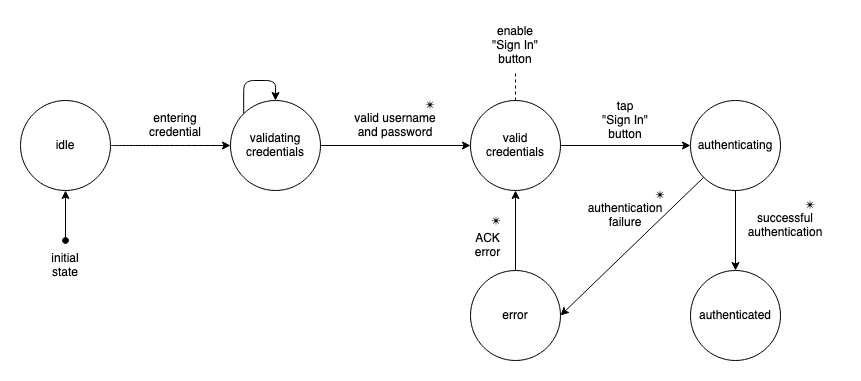

The diagram above was exported from draw.io. Its source (the exported page's mxGraphModel, read from the mxfile embedded in the PNG):
<mxGraphModel dx="794" dy="489" grid="1" gridSize="10" guides="1" tooltips="1" connect="1" arrows="1" fold="1" page="1" pageScale="1" pageWidth="850" pageHeight="1100" math="0" shadow="0">
  <root>
    <mxCell id="0" />
    <mxCell id="1" parent="0" />
    <mxCell id="015Rcw2_Didow68VoSAw-1" value="&lt;div&gt;idle&lt;/div&gt;" style="ellipse;whiteSpace=wrap;html=1;aspect=fixed;" parent="1" vertex="1">
      <mxGeometry x="30" y="150" width="90" height="90" as="geometry" />
    </mxCell>
    <mxCell id="015Rcw2_Didow68VoSAw-2" value="&lt;div&gt;validating&lt;/div&gt;&lt;div&gt;credentials&lt;br&gt;&lt;/div&gt;" style="ellipse;whiteSpace=wrap;html=1;aspect=fixed;" parent="1" vertex="1">
      <mxGeometry x="240" y="150" width="90" height="90" as="geometry" />
    </mxCell>
    <mxCell id="015Rcw2_Didow68VoSAw-3" value="&lt;div&gt;valid&lt;/div&gt;&lt;div&gt;credentials&lt;br&gt;&lt;/div&gt;" style="ellipse;whiteSpace=wrap;html=1;aspect=fixed;" parent="1" vertex="1">
      <mxGeometry x="480" y="150" width="90" height="90" as="geometry" />
    </mxCell>
    <mxCell id="015Rcw2_Didow68VoSAw-5" value="" style="endArrow=classic;html=1;exitX=1;exitY=0.5;exitDx=0;exitDy=0;entryX=0;entryY=0.5;entryDx=0;entryDy=0;curved=1;" parent="1" source="015Rcw2_Didow68VoSAw-1" target="015Rcw2_Didow68VoSAw-2" edge="1">
      <mxGeometry width="50" height="50" relative="1" as="geometry">
        <mxPoint x="390" y="290" as="sourcePoint" />
        <mxPoint x="440" y="240" as="targetPoint" />
        <Array as="points" />
      </mxGeometry>
    </mxCell>
    <mxCell id="015Rcw2_Didow68VoSAw-6" value="&lt;div&gt;entering&lt;/div&gt;&lt;div&gt;credential&lt;br&gt;&lt;/div&gt;" style="text;html=1;strokeColor=none;fillColor=none;align=center;verticalAlign=middle;whiteSpace=wrap;rounded=0;" parent="1" vertex="1">
      <mxGeometry x="140" y="160" width="90" height="30" as="geometry" />
    </mxCell>
    <mxCell id="015Rcw2_Didow68VoSAw-7" value="" style="endArrow=classic;html=1;rounded=0;exitX=1;exitY=0.5;exitDx=0;exitDy=0;" parent="1" source="015Rcw2_Didow68VoSAw-2" target="015Rcw2_Didow68VoSAw-3" edge="1">
      <mxGeometry width="50" height="50" relative="1" as="geometry">
        <mxPoint x="390" y="290" as="sourcePoint" />
        <mxPoint x="440" y="240" as="targetPoint" />
      </mxGeometry>
    </mxCell>
    <mxCell id="015Rcw2_Didow68VoSAw-8" value="&lt;div&gt;valid username and password&lt;/div&gt;" style="text;html=1;strokeColor=none;fillColor=none;align=center;verticalAlign=middle;whiteSpace=wrap;rounded=0;" parent="1" vertex="1">
      <mxGeometry x="360" y="160" width="90" height="30" as="geometry" />
    </mxCell>
    <mxCell id="015Rcw2_Didow68VoSAw-10" value="authenticating" style="ellipse;whiteSpace=wrap;html=1;aspect=fixed;" parent="1" vertex="1">
      <mxGeometry x="700" y="150" width="90" height="90" as="geometry" />
    </mxCell>
    <mxCell id="015Rcw2_Didow68VoSAw-11" value="" style="endArrow=classic;html=1;rounded=0;exitX=1;exitY=0.5;exitDx=0;exitDy=0;entryX=0;entryY=0.5;entryDx=0;entryDy=0;" parent="1" source="015Rcw2_Didow68VoSAw-3" target="015Rcw2_Didow68VoSAw-10" edge="1">
      <mxGeometry width="50" height="50" relative="1" as="geometry">
        <mxPoint x="280" y="430" as="sourcePoint" />
        <mxPoint x="720" y="195" as="targetPoint" />
      </mxGeometry>
    </mxCell>
    <mxCell id="015Rcw2_Didow68VoSAw-12" value="&lt;div&gt;tap&lt;/div&gt;&lt;div&gt;&quot;Sign In&quot;&lt;/div&gt;&lt;div&gt;button&lt;/div&gt;" style="text;html=1;strokeColor=none;fillColor=none;align=center;verticalAlign=middle;whiteSpace=wrap;rounded=0;" parent="1" vertex="1">
      <mxGeometry x="590" y="150" width="90" height="40" as="geometry" />
    </mxCell>
    <mxCell id="015Rcw2_Didow68VoSAw-13" value="authenticated" style="ellipse;whiteSpace=wrap;html=1;aspect=fixed;" parent="1" vertex="1">
      <mxGeometry x="700" y="320" width="90" height="90" as="geometry" />
    </mxCell>
    <mxCell id="015Rcw2_Didow68VoSAw-14" value="" style="endArrow=classic;html=1;rounded=0;exitX=0.5;exitY=1;exitDx=0;exitDy=0;" parent="1" source="015Rcw2_Didow68VoSAw-10" target="015Rcw2_Didow68VoSAw-13" edge="1">
      <mxGeometry width="50" height="50" relative="1" as="geometry">
        <mxPoint x="350" y="540" as="sourcePoint" />
        <mxPoint x="800" y="680" as="targetPoint" />
      </mxGeometry>
    </mxCell>
    <mxCell id="015Rcw2_Didow68VoSAw-15" value="&lt;div&gt;successful&lt;/div&gt;&lt;div&gt;authentication&lt;br&gt;&lt;/div&gt;" style="text;html=1;strokeColor=none;fillColor=none;align=center;verticalAlign=middle;whiteSpace=wrap;rounded=0;" parent="1" vertex="1">
      <mxGeometry x="750" y="260" width="90" height="30" as="geometry" />
    </mxCell>
    <mxCell id="015Rcw2_Didow68VoSAw-17" value="error" style="ellipse;whiteSpace=wrap;html=1;aspect=fixed;" parent="1" vertex="1">
      <mxGeometry x="480" y="320" width="90" height="90" as="geometry" />
    </mxCell>
    <mxCell id="015Rcw2_Didow68VoSAw-18" value="" style="endArrow=classic;html=1;rounded=0;exitX=0;exitY=1;exitDx=0;exitDy=0;entryX=1;entryY=0.5;entryDx=0;entryDy=0;" parent="1" source="015Rcw2_Didow68VoSAw-10" target="015Rcw2_Didow68VoSAw-17" edge="1">
      <mxGeometry width="50" height="50" relative="1" as="geometry">
        <mxPoint x="190" y="470" as="sourcePoint" />
        <mxPoint x="527" y="698" as="targetPoint" />
      </mxGeometry>
    </mxCell>
    <mxCell id="015Rcw2_Didow68VoSAw-19" value="&lt;div&gt;authentication&lt;/div&gt;&lt;div&gt;failure&lt;br&gt;&lt;/div&gt;" style="text;html=1;strokeColor=none;fillColor=none;align=center;verticalAlign=middle;whiteSpace=wrap;rounded=0;" parent="1" vertex="1">
      <mxGeometry x="590" y="250" width="90" height="30" as="geometry" />
    </mxCell>
    <mxCell id="015Rcw2_Didow68VoSAw-20" style="edgeStyle=orthogonalEdgeStyle;rounded=1;orthogonalLoop=1;jettySize=auto;html=1;exitX=0;exitY=0;exitDx=0;exitDy=0;entryX=0.5;entryY=0;entryDx=0;entryDy=0;" parent="1" source="015Rcw2_Didow68VoSAw-2" target="015Rcw2_Didow68VoSAw-2" edge="1">
      <mxGeometry relative="1" as="geometry">
        <Array as="points">
          <mxPoint x="253" y="130" />
          <mxPoint x="285" y="130" />
        </Array>
      </mxGeometry>
    </mxCell>
    <mxCell id="015Rcw2_Didow68VoSAw-21" value="" style="endArrow=classic;html=1;rounded=0;entryX=0.5;entryY=1;entryDx=0;entryDy=0;" parent="1" source="015Rcw2_Didow68VoSAw-17" target="015Rcw2_Didow68VoSAw-3" edge="1">
      <mxGeometry width="50" height="50" relative="1" as="geometry">
        <mxPoint x="300" y="380" as="sourcePoint" />
        <mxPoint x="350" y="330" as="targetPoint" />
      </mxGeometry>
    </mxCell>
    <mxCell id="oKIEthydY0lzCRG7sfjl-1" value="" style="endArrow=classic;html=1;rounded=0;entryX=0.5;entryY=1;entryDx=0;entryDy=0;startArrow=oval;startFill=1;" parent="1" target="015Rcw2_Didow68VoSAw-1" edge="1">
      <mxGeometry width="50" height="50" relative="1" as="geometry">
        <mxPoint x="75" y="290" as="sourcePoint" />
        <mxPoint x="450" y="240" as="targetPoint" />
      </mxGeometry>
    </mxCell>
    <mxCell id="oKIEthydY0lzCRG7sfjl-2" value="&lt;div&gt;initial&lt;/div&gt;&lt;div&gt;state&lt;br&gt;&lt;/div&gt;" style="text;html=1;strokeColor=none;fillColor=none;align=center;verticalAlign=middle;whiteSpace=wrap;rounded=0;" parent="1" vertex="1">
      <mxGeometry x="30" y="300" width="90" height="30" as="geometry" />
    </mxCell>
    <mxCell id="oKIEthydY0lzCRG7sfjl-4" value="&lt;div&gt;enable&lt;/div&gt;&lt;div&gt;&quot;Sign In&quot;&lt;/div&gt;&lt;div&gt;button&lt;/div&gt;" style="text;html=1;strokeColor=none;fillColor=none;align=center;verticalAlign=middle;whiteSpace=wrap;rounded=0;" parent="1" vertex="1">
      <mxGeometry x="480" y="70" width="90" height="50" as="geometry" />
    </mxCell>
    <mxCell id="oKIEthydY0lzCRG7sfjl-5" value="" style="endArrow=none;html=1;rounded=0;entryX=0.5;entryY=1;entryDx=0;entryDy=0;dashed=1;" parent="1" source="015Rcw2_Didow68VoSAw-3" target="oKIEthydY0lzCRG7sfjl-4" edge="1">
      <mxGeometry width="50" height="50" relative="1" as="geometry">
        <mxPoint x="350" y="230" as="sourcePoint" />
        <mxPoint x="400" y="180" as="targetPoint" />
      </mxGeometry>
    </mxCell>
    <mxCell id="oKIEthydY0lzCRG7sfjl-7" value="✴" style="text;html=1;strokeColor=none;fillColor=none;align=center;verticalAlign=middle;whiteSpace=wrap;rounded=0;" parent="1" vertex="1">
      <mxGeometry x="410" y="140" width="60" height="30" as="geometry" />
    </mxCell>
    <mxCell id="oKIEthydY0lzCRG7sfjl-8" value="✴" style="text;html=1;strokeColor=none;fillColor=none;align=center;verticalAlign=middle;whiteSpace=wrap;rounded=0;" parent="1" vertex="1">
      <mxGeometry x="640" y="230" width="60" height="30" as="geometry" />
    </mxCell>
    <mxCell id="oKIEthydY0lzCRG7sfjl-9" value="✴" style="text;html=1;strokeColor=none;fillColor=none;align=center;verticalAlign=middle;whiteSpace=wrap;rounded=0;" parent="1" vertex="1">
      <mxGeometry x="790" y="240" width="60" height="30" as="geometry" />
    </mxCell>
    <mxCell id="oKIEthydY0lzCRG7sfjl-10" value="&lt;div&gt;ACK&lt;/div&gt;&lt;div&gt;error&lt;br&gt;&lt;/div&gt;" style="text;html=1;strokeColor=none;fillColor=none;align=center;verticalAlign=middle;whiteSpace=wrap;rounded=0;" parent="1" vertex="1">
      <mxGeometry x="480" y="280" width="35" height="30" as="geometry" />
    </mxCell>
    <mxCell id="oKIEthydY0lzCRG7sfjl-11" value="✴" style="text;html=1;strokeColor=none;fillColor=none;align=center;verticalAlign=middle;whiteSpace=wrap;rounded=0;" parent="1" vertex="1">
      <mxGeometry x="476" y="256" width="60" height="30" as="geometry" />
    </mxCell>
  </root>
</mxGraphModel>